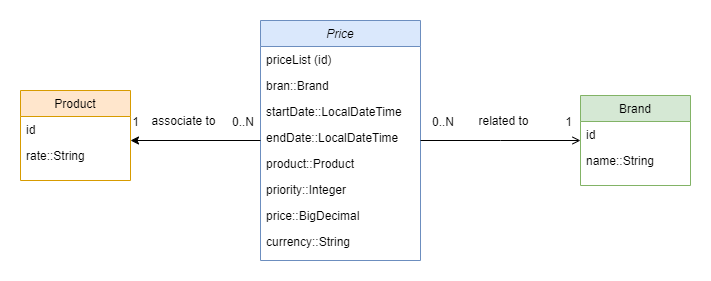

The diagram above was exported from draw.io. Its source (the exported page's mxGraphModel, read from the mxfile embedded in the PNG):
<mxGraphModel dx="1877" dy="542" grid="1" gridSize="10" guides="1" tooltips="1" connect="1" arrows="1" fold="1" page="1" pageScale="1" pageWidth="827" pageHeight="1169" math="0" shadow="0">
  <root>
    <mxCell id="WIyWlLk6GJQsqaUBKTNV-0" />
    <mxCell id="WIyWlLk6GJQsqaUBKTNV-1" parent="WIyWlLk6GJQsqaUBKTNV-0" />
    <mxCell id="zkfFHV4jXpPFQw0GAbJ--0" value="Price" style="swimlane;fontStyle=2;align=center;verticalAlign=top;childLayout=stackLayout;horizontal=1;startSize=26;horizontalStack=0;resizeParent=1;resizeLast=0;collapsible=1;marginBottom=0;rounded=0;shadow=0;strokeWidth=1;fillColor=#dae8fc;strokeColor=#6c8ebf;" parent="WIyWlLk6GJQsqaUBKTNV-1" vertex="1">
      <mxGeometry x="220" y="120" width="160" height="240" as="geometry">
        <mxRectangle x="230" y="140" width="160" height="26" as="alternateBounds" />
      </mxGeometry>
    </mxCell>
    <mxCell id="zkfFHV4jXpPFQw0GAbJ--1" value="priceList (id)" style="text;align=left;verticalAlign=top;spacingLeft=4;spacingRight=4;overflow=hidden;rotatable=0;points=[[0,0.5],[1,0.5]];portConstraint=eastwest;" parent="zkfFHV4jXpPFQw0GAbJ--0" vertex="1">
      <mxGeometry y="26" width="160" height="26" as="geometry" />
    </mxCell>
    <mxCell id="zkfFHV4jXpPFQw0GAbJ--2" value="bran::Brand" style="text;align=left;verticalAlign=top;spacingLeft=4;spacingRight=4;overflow=hidden;rotatable=0;points=[[0,0.5],[1,0.5]];portConstraint=eastwest;rounded=0;shadow=0;html=0;" parent="zkfFHV4jXpPFQw0GAbJ--0" vertex="1">
      <mxGeometry y="52" width="160" height="26" as="geometry" />
    </mxCell>
    <mxCell id="zkfFHV4jXpPFQw0GAbJ--3" value="startDate::LocalDateTime" style="text;align=left;verticalAlign=top;spacingLeft=4;spacingRight=4;overflow=hidden;rotatable=0;points=[[0,0.5],[1,0.5]];portConstraint=eastwest;rounded=0;shadow=0;html=0;" parent="zkfFHV4jXpPFQw0GAbJ--0" vertex="1">
      <mxGeometry y="78" width="160" height="26" as="geometry" />
    </mxCell>
    <mxCell id="zkfFHV4jXpPFQw0GAbJ--5" value="endDate::LocalDateTime" style="text;align=left;verticalAlign=top;spacingLeft=4;spacingRight=4;overflow=hidden;rotatable=0;points=[[0,0.5],[1,0.5]];portConstraint=eastwest;" parent="zkfFHV4jXpPFQw0GAbJ--0" vertex="1">
      <mxGeometry y="104" width="160" height="26" as="geometry" />
    </mxCell>
    <mxCell id="gTUDpv6zfwEcG2IAAbDG-1" value="product::Product" style="text;align=left;verticalAlign=top;spacingLeft=4;spacingRight=4;overflow=hidden;rotatable=0;points=[[0,0.5],[1,0.5]];portConstraint=eastwest;" vertex="1" parent="zkfFHV4jXpPFQw0GAbJ--0">
      <mxGeometry y="130" width="160" height="26" as="geometry" />
    </mxCell>
    <mxCell id="gTUDpv6zfwEcG2IAAbDG-2" value="priority::Integer" style="text;align=left;verticalAlign=top;spacingLeft=4;spacingRight=4;overflow=hidden;rotatable=0;points=[[0,0.5],[1,0.5]];portConstraint=eastwest;" vertex="1" parent="zkfFHV4jXpPFQw0GAbJ--0">
      <mxGeometry y="156" width="160" height="26" as="geometry" />
    </mxCell>
    <mxCell id="gTUDpv6zfwEcG2IAAbDG-3" value="price::BigDecimal" style="text;align=left;verticalAlign=top;spacingLeft=4;spacingRight=4;overflow=hidden;rotatable=0;points=[[0,0.5],[1,0.5]];portConstraint=eastwest;" vertex="1" parent="zkfFHV4jXpPFQw0GAbJ--0">
      <mxGeometry y="182" width="160" height="26" as="geometry" />
    </mxCell>
    <mxCell id="gTUDpv6zfwEcG2IAAbDG-4" value="currency::String" style="text;align=left;verticalAlign=top;spacingLeft=4;spacingRight=4;overflow=hidden;rotatable=0;points=[[0,0.5],[1,0.5]];portConstraint=eastwest;" vertex="1" parent="zkfFHV4jXpPFQw0GAbJ--0">
      <mxGeometry y="208" width="160" height="26" as="geometry" />
    </mxCell>
    <mxCell id="zkfFHV4jXpPFQw0GAbJ--17" value="Brand" style="swimlane;fontStyle=0;align=center;verticalAlign=top;childLayout=stackLayout;horizontal=1;startSize=26;horizontalStack=0;resizeParent=1;resizeLast=0;collapsible=1;marginBottom=0;rounded=0;shadow=0;strokeWidth=1;fillColor=#d5e8d4;strokeColor=#82b366;" parent="WIyWlLk6GJQsqaUBKTNV-1" vertex="1">
      <mxGeometry x="540" y="195" width="110" height="90" as="geometry">
        <mxRectangle x="550" y="140" width="160" height="26" as="alternateBounds" />
      </mxGeometry>
    </mxCell>
    <mxCell id="zkfFHV4jXpPFQw0GAbJ--18" value="id" style="text;align=left;verticalAlign=top;spacingLeft=4;spacingRight=4;overflow=hidden;rotatable=0;points=[[0,0.5],[1,0.5]];portConstraint=eastwest;" parent="zkfFHV4jXpPFQw0GAbJ--17" vertex="1">
      <mxGeometry y="26" width="110" height="26" as="geometry" />
    </mxCell>
    <mxCell id="zkfFHV4jXpPFQw0GAbJ--19" value="name::String" style="text;align=left;verticalAlign=top;spacingLeft=4;spacingRight=4;overflow=hidden;rotatable=0;points=[[0,0.5],[1,0.5]];portConstraint=eastwest;rounded=0;shadow=0;html=0;" parent="zkfFHV4jXpPFQw0GAbJ--17" vertex="1">
      <mxGeometry y="52" width="110" height="28" as="geometry" />
    </mxCell>
    <mxCell id="zkfFHV4jXpPFQw0GAbJ--26" value="" style="endArrow=open;shadow=0;strokeWidth=1;rounded=0;endFill=1;edgeStyle=elbowEdgeStyle;elbow=vertical;" parent="WIyWlLk6GJQsqaUBKTNV-1" source="zkfFHV4jXpPFQw0GAbJ--0" target="zkfFHV4jXpPFQw0GAbJ--17" edge="1">
      <mxGeometry x="0.5" y="41" relative="1" as="geometry">
        <mxPoint x="380" y="192" as="sourcePoint" />
        <mxPoint x="540" y="192" as="targetPoint" />
        <mxPoint x="-40" y="32" as="offset" />
      </mxGeometry>
    </mxCell>
    <mxCell id="zkfFHV4jXpPFQw0GAbJ--27" value="0..N" style="resizable=0;align=left;verticalAlign=bottom;labelBackgroundColor=none;fontSize=12;" parent="zkfFHV4jXpPFQw0GAbJ--26" connectable="0" vertex="1">
      <mxGeometry x="-1" relative="1" as="geometry">
        <mxPoint x="10" y="-10" as="offset" />
      </mxGeometry>
    </mxCell>
    <mxCell id="zkfFHV4jXpPFQw0GAbJ--28" value="1" style="resizable=0;align=right;verticalAlign=bottom;labelBackgroundColor=none;fontSize=12;" parent="zkfFHV4jXpPFQw0GAbJ--26" connectable="0" vertex="1">
      <mxGeometry x="1" relative="1" as="geometry">
        <mxPoint x="-7" y="-10" as="offset" />
      </mxGeometry>
    </mxCell>
    <mxCell id="zkfFHV4jXpPFQw0GAbJ--29" value="related to" style="text;html=1;resizable=0;points=[];;align=center;verticalAlign=middle;labelBackgroundColor=none;rounded=0;shadow=0;strokeWidth=1;fontSize=12;" parent="zkfFHV4jXpPFQw0GAbJ--26" vertex="1" connectable="0">
      <mxGeometry x="0.5" y="49" relative="1" as="geometry">
        <mxPoint x="-38" y="29" as="offset" />
      </mxGeometry>
    </mxCell>
    <mxCell id="gTUDpv6zfwEcG2IAAbDG-5" value="Product" style="swimlane;fontStyle=0;align=center;verticalAlign=top;childLayout=stackLayout;horizontal=1;startSize=26;horizontalStack=0;resizeParent=1;resizeLast=0;collapsible=1;marginBottom=0;rounded=0;shadow=0;strokeWidth=1;fillColor=#ffe6cc;strokeColor=#d79b00;" vertex="1" parent="WIyWlLk6GJQsqaUBKTNV-1">
      <mxGeometry x="-20" y="190" width="110" height="90" as="geometry">
        <mxRectangle x="550" y="140" width="160" height="26" as="alternateBounds" />
      </mxGeometry>
    </mxCell>
    <mxCell id="gTUDpv6zfwEcG2IAAbDG-6" value="id" style="text;align=left;verticalAlign=top;spacingLeft=4;spacingRight=4;overflow=hidden;rotatable=0;points=[[0,0.5],[1,0.5]];portConstraint=eastwest;" vertex="1" parent="gTUDpv6zfwEcG2IAAbDG-5">
      <mxGeometry y="26" width="110" height="26" as="geometry" />
    </mxCell>
    <mxCell id="gTUDpv6zfwEcG2IAAbDG-7" value="rate::String" style="text;align=left;verticalAlign=top;spacingLeft=4;spacingRight=4;overflow=hidden;rotatable=0;points=[[0,0.5],[1,0.5]];portConstraint=eastwest;rounded=0;shadow=0;html=0;" vertex="1" parent="gTUDpv6zfwEcG2IAAbDG-5">
      <mxGeometry y="52" width="110" height="38" as="geometry" />
    </mxCell>
    <mxCell id="gTUDpv6zfwEcG2IAAbDG-12" value="" style="endArrow=classic;html=1;rounded=0;" edge="1" parent="WIyWlLk6GJQsqaUBKTNV-1">
      <mxGeometry width="50" height="50" relative="1" as="geometry">
        <mxPoint x="220" y="240" as="sourcePoint" />
        <mxPoint x="90" y="240" as="targetPoint" />
      </mxGeometry>
    </mxCell>
    <mxCell id="gTUDpv6zfwEcG2IAAbDG-13" value="1" style="resizable=0;align=right;verticalAlign=bottom;labelBackgroundColor=none;fontSize=12;" connectable="0" vertex="1" parent="WIyWlLk6GJQsqaUBKTNV-1">
      <mxGeometry x="100" y="230" as="geometry" />
    </mxCell>
    <mxCell id="gTUDpv6zfwEcG2IAAbDG-14" value="0..N" style="resizable=0;align=left;verticalAlign=bottom;labelBackgroundColor=none;fontSize=12;" connectable="0" vertex="1" parent="WIyWlLk6GJQsqaUBKTNV-1">
      <mxGeometry x="190" y="230" as="geometry" />
    </mxCell>
    <mxCell id="gTUDpv6zfwEcG2IAAbDG-15" value="associate to" style="text;html=1;resizable=0;points=[];;align=center;verticalAlign=middle;labelBackgroundColor=none;rounded=0;shadow=0;strokeWidth=1;fontSize=12;" vertex="1" connectable="0" parent="WIyWlLk6GJQsqaUBKTNV-1">
      <mxGeometry x="140" y="220" as="geometry">
        <mxPoint x="2" as="offset" />
      </mxGeometry>
    </mxCell>
  </root>
</mxGraphModel>